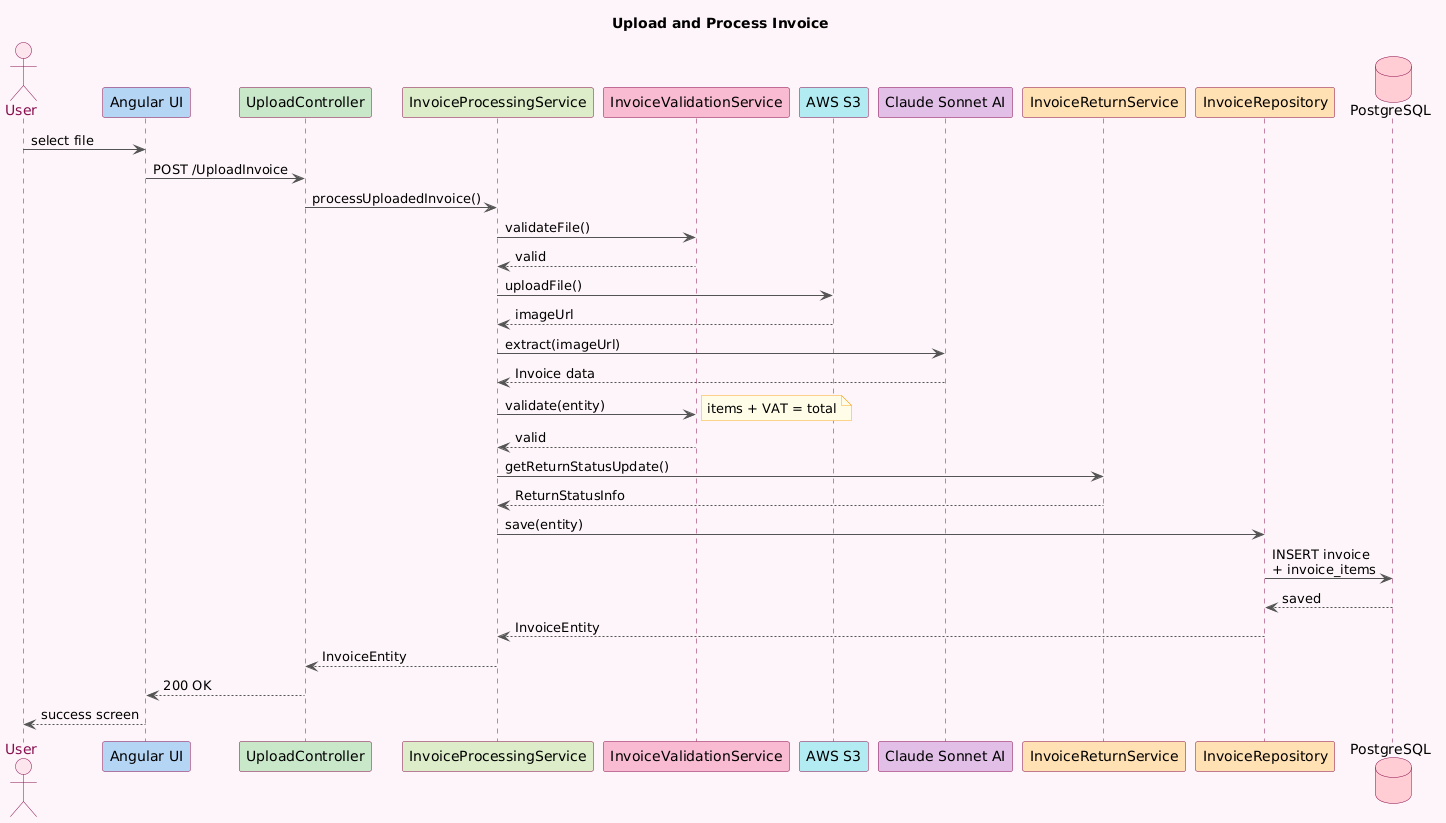

The diagram above was rendered by PlantUML. Its source (embedded in the PNG):
@startuml
skinparam backgroundColor #fdf5f8
skinparam actorBackgroundColor #fce4ec
skinparam actorBorderColor #880e4f
skinparam actorFontColor #880e4f
skinparam participantBackgroundColor #B5D4F4
skinparam participantBorderColor #880e4f
skinparam participantFontColor #000000
skinparam databaseBackgroundColor #FFCDD2
skinparam databaseBorderColor #880e4f
skinparam noteBackgroundColor #fffde7
skinparam noteBorderColor #f9a825
skinparam sequenceArrowColor #555555
skinparam sequenceLifeLineBorderColor #880e4f

title Upload and Process Invoice

actor User
participant "Angular UI" as UI #B5D4F4
participant "UploadController" as CTRL #C8E6C9
participant "InvoiceProcessingService" as SVC #DCEDC8
participant "InvoiceValidationService" as VAL #F8BBD0
participant "AWS S3" as S3 #B2EBF2
participant "Claude Sonnet AI" as AI #E1BEE7
participant "InvoiceReturnService" as RETURN #FFE0B2
participant "InvoiceRepository" as REPO #FFE0B2
database "PostgreSQL" as DB #FFCDD2

User -> UI   : select file
UI   -> CTRL : POST /UploadInvoice

CTRL -> SVC  : processUploadedInvoice()

SVC  -> VAL  : validateFile()
VAL  --> SVC : valid

SVC  -> S3   : uploadFile()
S3   --> SVC : imageUrl

SVC  -> AI   : extract(imageUrl)
AI   --> SVC : Invoice data

SVC  -> VAL  : validate(entity)
note right : items + VAT = total
VAL  --> SVC : valid

SVC  -> RETURN : getReturnStatusUpdate()
RETURN --> SVC : ReturnStatusInfo

SVC  -> REPO : save(entity)
REPO -> DB   : INSERT invoice\n+ invoice_items
DB   --> REPO : saved
REPO --> SVC : InvoiceEntity

SVC  --> CTRL : InvoiceEntity
CTRL --> UI   : 200 OK
UI   --> User : success screen
@enduml